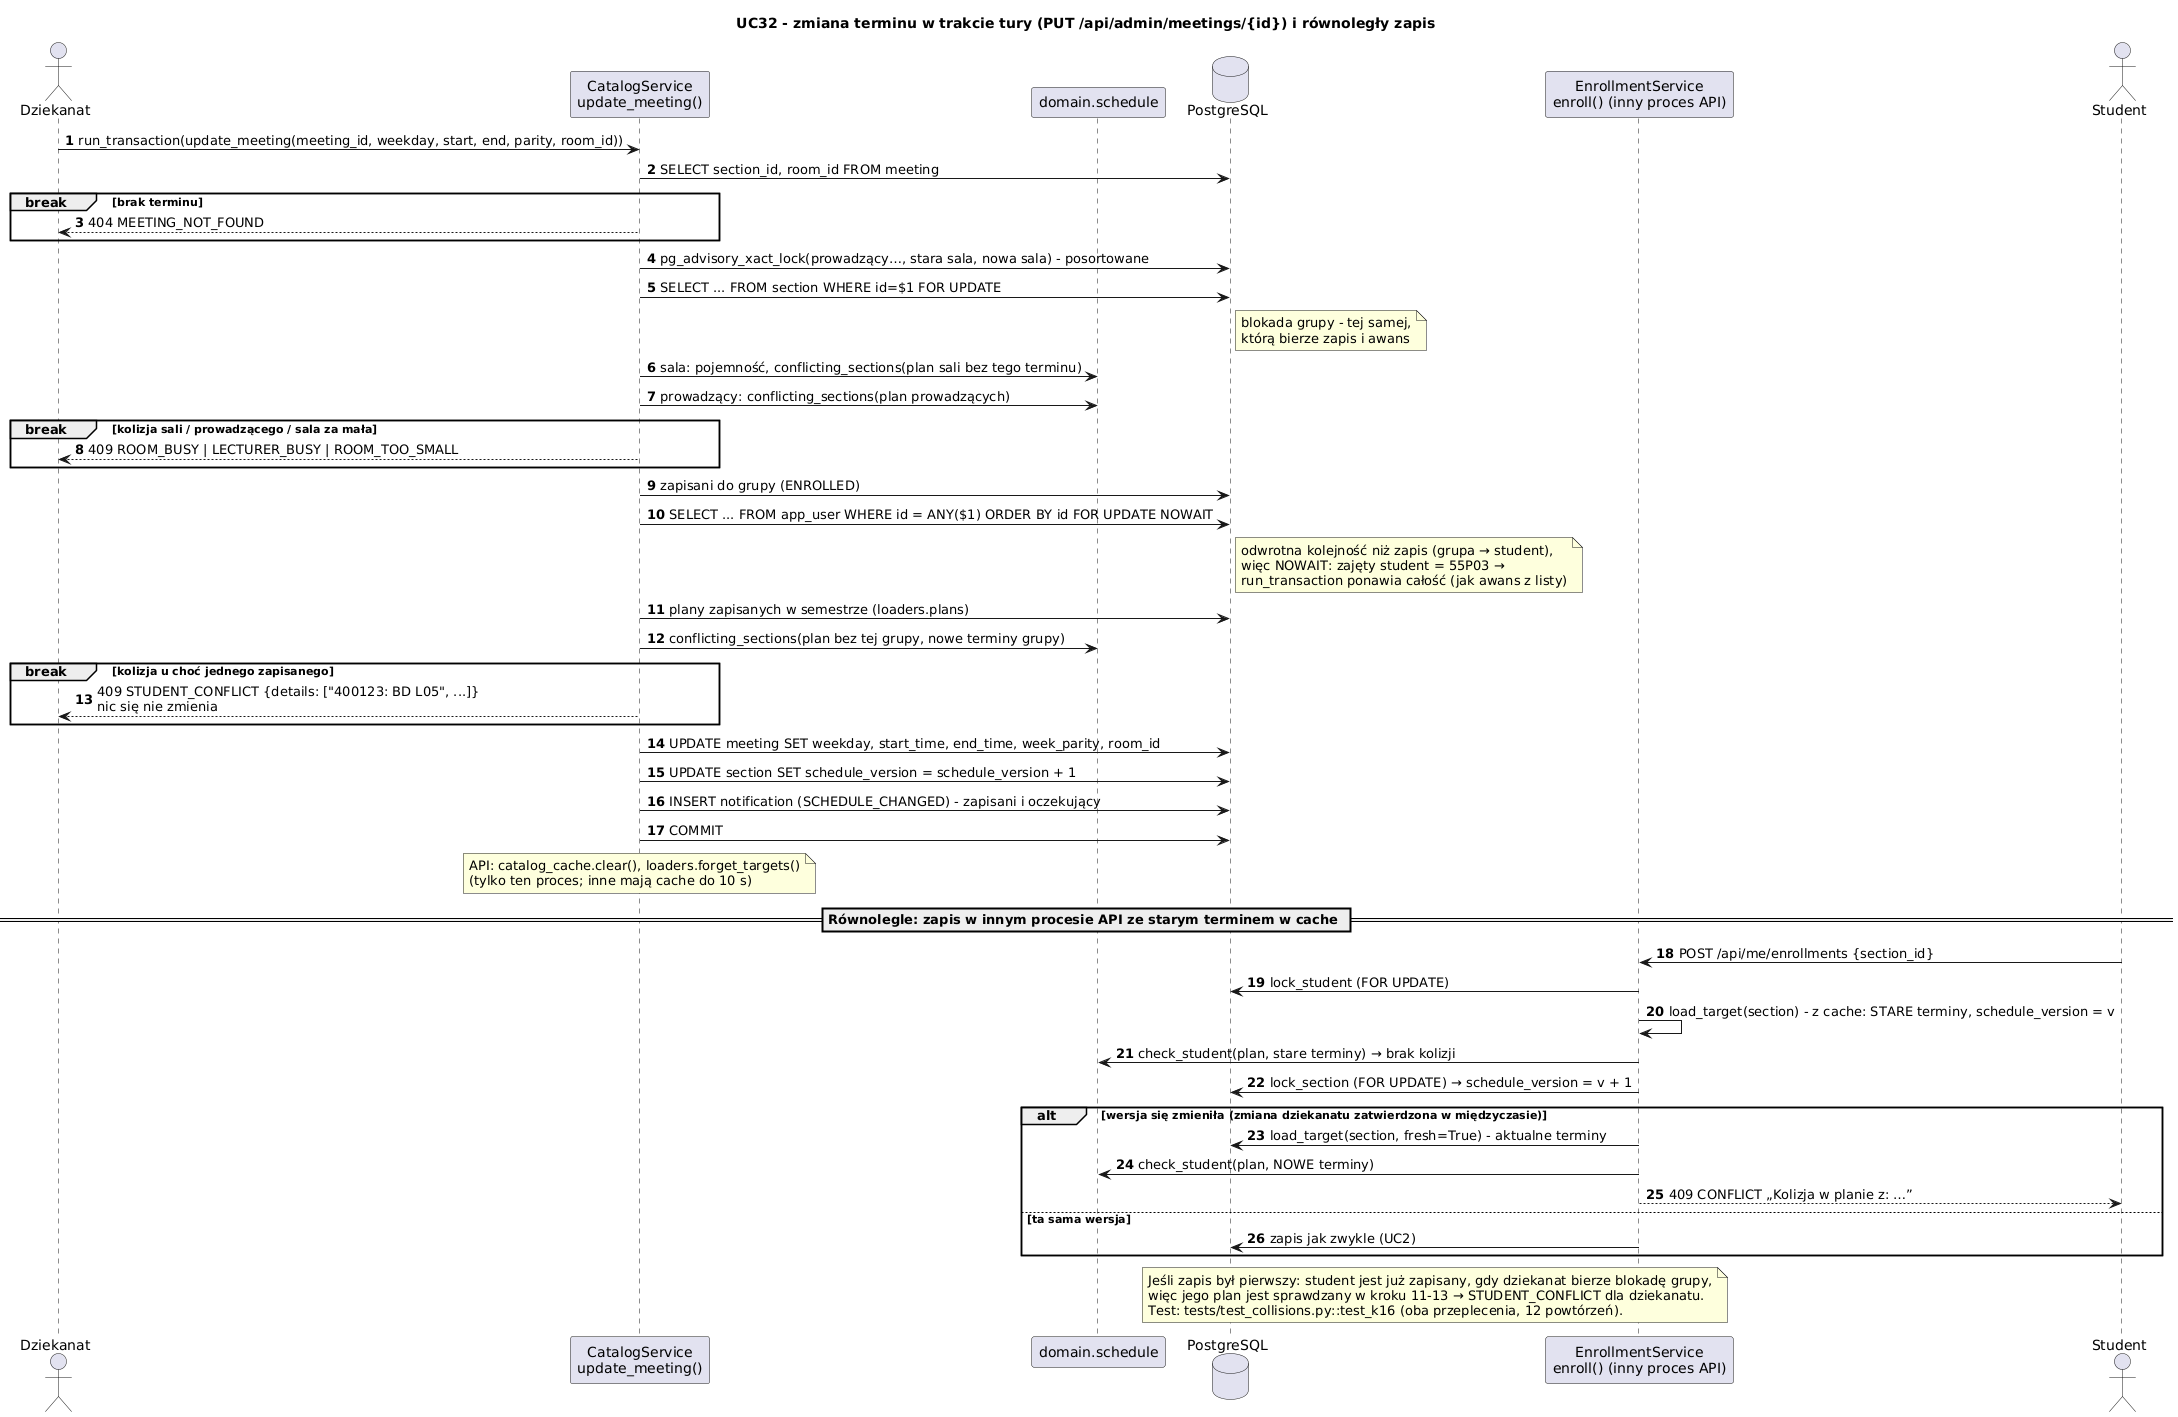

The diagram above was rendered by PlantUML. Its source (embedded in the PNG):
@startuml sekwencja_zmiana_terminu
title UC32 - zmiana terminu w trakcie tury (PUT /api/admin/meetings/{id}) i równoległy zapis
skinparam shadowing false
skinparam sequenceMessageAlign left
autonumber

actor Dziekanat
participant "CatalogService\nupdate_meeting()" as cat
participant "domain.schedule" as dom
database "PostgreSQL" as db
participant "EnrollmentService\nenroll() (inny proces API)" as enr
actor Student

Dziekanat -> cat : run_transaction(update_meeting(meeting_id, weekday, start, end, parity, room_id))
cat -> db : SELECT section_id, room_id FROM meeting
break brak terminu
  cat --> Dziekanat : 404 MEETING_NOT_FOUND
end
cat -> db : pg_advisory_xact_lock(prowadzący…, stara sala, nowa sala) - posortowane
cat -> db : SELECT ... FROM section WHERE id=$1 FOR UPDATE
note right of db : blokada grupy - tej samej,\nktórą bierze zapis i awans
cat -> dom : sala: pojemność, conflicting_sections(plan sali bez tego terminu)
cat -> dom : prowadzący: conflicting_sections(plan prowadzących)
break kolizja sali / prowadzącego / sala za mała
  cat --> Dziekanat : 409 ROOM_BUSY | LECTURER_BUSY | ROOM_TOO_SMALL
end
cat -> db : zapisani do grupy (ENROLLED)
cat -> db : SELECT ... FROM app_user WHERE id = ANY($1) ORDER BY id FOR UPDATE NOWAIT
note right of db : odwrotna kolejność niż zapis (grupa → student),\nwięc NOWAIT: zajęty student = 55P03 →\nrun_transaction ponawia całość (jak awans z listy)
cat -> db : plany zapisanych w semestrze (loaders.plans)
cat -> dom : conflicting_sections(plan bez tej grupy, nowe terminy grupy)
break kolizja u choć jednego zapisanego
  cat --> Dziekanat : 409 STUDENT_CONFLICT {details: ["400123: BD L05", ...]}\nnic się nie zmienia
end
cat -> db : UPDATE meeting SET weekday, start_time, end_time, week_parity, room_id
cat -> db : UPDATE section SET schedule_version = schedule_version + 1
cat -> db : INSERT notification (SCHEDULE_CHANGED) - zapisani i oczekujący
cat -> db : COMMIT
note over cat : API: catalog_cache.clear(), loaders.forget_targets()\n(tylko ten proces; inne mają cache do 10 s)

== Równolegle: zapis w innym procesie API ze starym terminem w cache ==
Student -> enr : POST /api/me/enrollments {section_id}
enr -> db : lock_student (FOR UPDATE)
enr -> enr : load_target(section) - z cache: STARE terminy, schedule_version = v
enr -> dom : check_student(plan, stare terminy) → brak kolizji
enr -> db : lock_section (FOR UPDATE) → schedule_version = v + 1
alt wersja się zmieniła (zmiana dziekanatu zatwierdzona w międzyczasie)
  enr -> db : load_target(section, fresh=True) - aktualne terminy
  enr -> dom : check_student(plan, NOWE terminy)
  enr --> Student : 409 CONFLICT „Kolizja w planie z: …”
else ta sama wersja
  enr -> db : zapis jak zwykle (UC2)
end
note over enr, db
  Jeśli zapis był pierwszy: student jest już zapisany, gdy dziekanat bierze blokadę grupy,
  więc jego plan jest sprawdzany w kroku 11-13 → STUDENT_CONFLICT dla dziekanatu.
  Test: tests/test_collisions.py::test_k16 (oba przeplecenia, 12 powtórzeń).
end note
@enduml